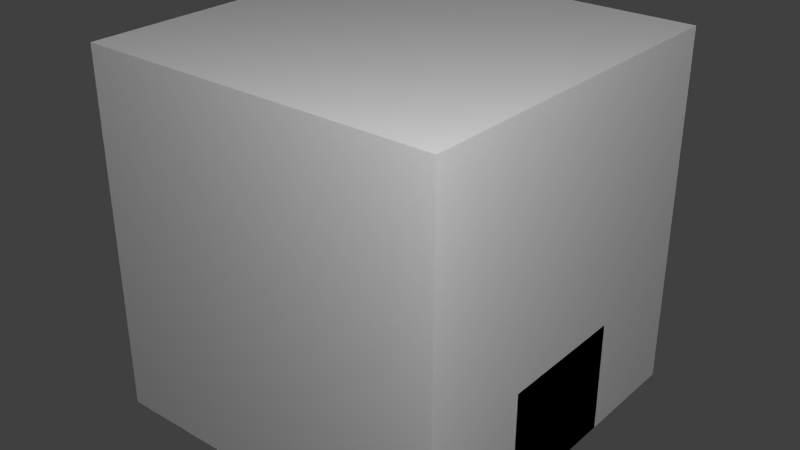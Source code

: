 # Source: turbineb.blend  (saved by Blender 2.65.0; exported with 4.5.12 LTS)
import bpy
from mathutils import Matrix  # noqa: F401  (used for matrix-valued properties, if any)

bpy.ops.wm.read_factory_settings(use_empty=True)
scene = bpy.context.scene
scene.name = 'Scene'

# ---- collections
col_collection_1 = bpy.data.collections.new('Collection 1'); scene.collection.children.link(col_collection_1)

# ---- materials (node trees are filled in below, after node groups)
mat_material = bpy.data.materials.new('Material')
mat_material.alpha_threshold = 0.0
mat_material.use_transparent_shadow = False
mat_material.roughness = 0.5
mat_material.line_color = (0.0, 0.0, 0.0, 1.0)

# ---- material node trees

# ---- world
world_world = bpy.data.worlds.new('World'); scene.world = world_world
world_world.color = (0.05088, 0.05088, 0.05088)
world_world.use_sun_shadow = False
world_world.sun_shadow_jitter_overblur = 0.0
world_world.cycles.sampling_method = 'MANUAL'
world_world.cycles.sample_map_resolution = 256

# ---- lights
light_point_001 = bpy.data.lights.new('Point.001', 'POINT')
light_point_001.transmission_factor = 0.0
light_point_001.energy = 100.0
light_point_001.shadow_buffer_clip_start = 0.5
light_point_001.shadow_soft_size = 0.1
light_point_001.shadow_maximum_resolution = 0.006
light_point_001.use_absolute_resolution = True
light_point_001.cycles.use_multiple_importance_sampling = False
light_point = bpy.data.lights.new('Point', 'POINT')
light_point.transmission_factor = 0.0
light_point.energy = 100.0
light_point.shadow_buffer_clip_start = 0.5
light_point.shadow_soft_size = 0.1
light_point.shadow_maximum_resolution = 0.006
light_point.use_absolute_resolution = True
light_point.cycles.use_multiple_importance_sampling = False
light_lamp = bpy.data.lights.new('Lamp', 'POINT')
light_lamp.transmission_factor = 0.0
light_lamp.cutoff_distance = 30.0
light_lamp.energy = 100.0
light_lamp.shadow_buffer_clip_start = 1.001
light_lamp.shadow_soft_size = 0.1
light_lamp.shadow_maximum_resolution = 0.006
light_lamp.use_absolute_resolution = True
light_lamp.cycles.use_multiple_importance_sampling = False

# ---- meshes
me_main = bpy.data.meshes.new('main')
me_main.from_pydata([(-0.5, -0.1875, -0.5), (-0.5, 0.1875, -0.5), (-0.3125, 0.1875, -0.5), (-0.3125, -0.1875, -0.5), (-0.5, -0.1875, -0.1875), (-0.5, 0.1875, -0.1875), (-0.3125, 0.1875, -0.1875), (-0.3125, -0.1875, -0.1875), (-0.125, 0.2784, -0.2784), (-0.125, 0.3938, 2.123e-07), (-0.3125, 0.4375, 1.017e-06), (-0.1867, 0.4375, 3.614e-07), (-0.3125, 0.3094, -0.3094), (-0.1867, 0.3094, -0.3094), (-0.3125, 0.0, -0.4375), (-0.1867, 0.0, -0.4375), (-0.3125, -0.3094, -0.3094), (-0.1867, -0.3094, -0.3094), (-0.3125, -0.4375, 1.047e-06), (-0.1867, -0.4375, 4.21e-07), (-0.3125, -0.3094, 0.3094), (-0.1867, -0.3094, 0.3094), (-0.3125, 2.98e-08, 0.4375), (-0.1867, 2.98e-08, 0.4375), (-0.3125, 0.3094, 0.3094), (-0.1867, 0.3094, 0.3094), (-0.125, 0.0, -0.3937), (-0.125, -0.2784, -0.2784), (-0.125, -0.3937, 2.719e-07), (-0.125, -0.2784, 0.2784), (-0.125, 2.98e-08, 0.3938), (-0.125, 0.2784, 0.2784), (-2.384e-07, 0.2784, -0.2784), (0.0, 0.3938, -2.608e-08), (-2.384e-07, 2.98e-08, -0.3938), (-2.384e-07, -0.2784, -0.2784), (0.0, -0.3937, 3.353e-08), (2.384e-07, -0.2784, 0.2784), (2.384e-07, 5.96e-08, 0.3937), (2.384e-07, 0.2784, 0.2784), (0.0625, 0.2506, -0.2506), (0.0625, 0.3544, -2.049e-07), (0.0625, 0.0, -0.3544), (0.0625, -0.2506, -0.2506), (0.0625, -0.3544, -1.453e-07), (0.0625, -0.2506, 0.2506), (0.0625, 2.98e-08, 0.3544), (0.0625, 0.2506, 0.2506), (0.1875, 0.2506, -0.2506), (0.1875, 0.3544, -2.943e-07), (0.1875, -2.98e-08, -0.3544), (0.1875, -0.2506, -0.2506), (0.1875, -0.3544, -2.347e-07), (0.1875, -0.2506, 0.2506), (0.1875, 0.0, 0.3544), (0.1875, 0.2506, 0.2506), (0.25, 0.2255, -0.2255), (0.25, 0.3189, -3.837e-07), (0.25, -5.96e-08, -0.3189), (0.25, -0.2255, -0.2255), (0.25, -0.3189, -3.241e-07), (0.25, -0.2255, 0.2255), (0.25, -2.98e-08, 0.3189), (0.25, 0.2255, 0.2255), (0.375, 0.2255, -0.2255), (0.375, 0.3189, -5.029e-07), (0.375, -5.96e-08, -0.3189), (0.375, -0.2255, -0.2255), (0.375, -0.3189, -4.433e-07), (0.375, -0.2255, 0.2255), (0.375, -2.98e-08, 0.3189), (0.375, 0.2255, 0.2255), (0.4375, 0.203, -0.203), (0.4375, 0.287, -6.519e-07), (0.4375, -2.98e-08, -0.287), (0.4375, -0.203, -0.203), (0.4375, -0.287, -5.923e-07), (0.4375, -0.203, 0.203), (0.4375, -2.98e-08, 0.287), (0.4375, 0.203, 0.203), (0.3125, -0.1875, -0.5), (0.3125, 0.1875, -0.5), (0.5, 0.1875, -0.5), (0.5, -0.1875, -0.5), (0.3125, -0.1875, -0.1875), (0.3125, 0.1875, -0.1875), (0.5, 0.1875, -0.1875), (0.5, -0.1875, -0.1875), (-0.375, 0.3938, 1.056e-06), (-0.375, 0.2784, -0.2784), (-0.375, 4.925e-09, -0.3937), (-0.375, -0.2784, -0.2784), (-0.375, -0.3937, 1.083e-06), (-0.375, -0.2784, 0.2784), (-0.375, 3.175e-08, 0.3938), (-0.375, 0.2784, 0.2784), (-0.0625, -0.0625, -0.4375), (-0.0625, 0.0625, -0.4375), (0.0625, 0.0625, -0.4375), (0.0625, -0.0625, -0.4375), (-0.0625, -0.0625, -0.3125), (-0.0625, 0.0625, -0.3125), (0.0625, 0.0625, -0.3125), (0.0625, -0.0625, -0.3125), (-0.09375, -0.09375, -0.4375), (-0.09375, 0.09375, -0.4375), (0.09375, 0.09375, -0.4375), (0.09375, -0.09375, -0.4375), (-0.09375, -0.09375, -0.5), (-0.09375, 0.09375, -0.5), (0.09375, 0.09375, -0.5), (0.09375, -0.09375, -0.5)], [], [(4, 5, 1, 0), (5, 6, 2, 1), (6, 7, 3, 2), (7, 4, 0, 3), (0, 1, 2, 3), (7, 6, 5, 4), (19, 17, 27, 28), (10, 11, 13, 12), (17, 15, 26, 27), (12, 13, 15, 14), (21, 19, 28, 29), (14, 15, 17, 16), (23, 21, 29, 30), (16, 17, 19, 18), (25, 23, 30, 31), (18, 19, 21, 20), (15, 13, 8, 26), (8, 9, 33, 32), (20, 21, 23, 22), (11, 25, 31, 9), (24, 25, 11, 10), (22, 23, 25, 24), (13, 11, 9, 8), (24, 10, 88, 95), (37, 36, 44, 45), (26, 8, 32, 34), (27, 26, 34, 35), (9, 31, 39, 33), (28, 27, 35, 36), (29, 28, 36, 37), (30, 29, 37, 38), (31, 30, 38, 39), (44, 43, 51, 52), (35, 34, 42, 43), (33, 39, 47, 41), (32, 33, 41, 40), (38, 37, 45, 46), (36, 35, 43, 44), (34, 32, 40, 42), (39, 38, 46, 47), (51, 50, 58, 59), (42, 40, 48, 50), (47, 46, 54, 55), (45, 44, 52, 53), (43, 42, 50, 51), (41, 47, 55, 49), (40, 41, 49, 48), (46, 45, 53, 54), (58, 56, 64, 66), (49, 55, 63, 57), (48, 49, 57, 56), (54, 53, 61, 62), (52, 51, 59, 60), (50, 48, 56, 58), (55, 54, 62, 63), (53, 52, 60, 61), (64, 65, 73, 72), (63, 62, 70, 71), (61, 60, 68, 69), (59, 58, 66, 67), (57, 63, 71, 65), (56, 57, 65, 64), (62, 61, 69, 70), (60, 59, 67, 68), (72, 73, 79, 78, 77, 76, 75, 74), (70, 69, 77, 78), (68, 67, 75, 76), (66, 64, 72, 74), (71, 70, 78, 79), (69, 68, 76, 77), (67, 66, 74, 75), (65, 71, 79, 73), (84, 85, 81, 80), (85, 86, 82, 81), (86, 87, 83, 82), (87, 84, 80, 83), (80, 81, 82, 83), (87, 86, 85, 84), (88, 89, 90, 91, 92, 93, 94, 95), (22, 24, 95, 94), (20, 22, 94, 93), (18, 20, 93, 92), (10, 12, 89, 88), (16, 18, 92, 91), (14, 16, 91, 90), (12, 14, 90, 89), (100, 101, 97, 96), (101, 102, 98, 97), (102, 103, 99, 98), (103, 100, 96, 99), (99, 96, 104, 107), (103, 102, 101, 100), (107, 104, 108, 111), (97, 98, 106, 105), (96, 97, 105, 104), (98, 99, 107, 106), (108, 109, 110, 111), (104, 105, 109, 108), (105, 106, 110, 109), (106, 107, 111, 110)])
_uv = me_main.uv_layers.new(name='UVMap')
_uv.uv.foreach_set('vector', [0.375, 0.1562, 0.1875, 0.1562, 0.1875, 0.0, 0.375, 0.0, 0.4062, 0.5312, 0.3125, 0.5312, 0.3125, 0.375, 0.4062, 0.375, 0.3125, 0.5312, 0.125, 0.5312, 0.125, 0.375, 0.3125, 0.375, 0.125, 0.5312, 0.03125, 0.5312, 0.03125, 0.375, 0.125, 0.375, 0.125, 0.2812, 0.3125, 0.2812, 0.3125, 0.375, 0.125, 0.375, 0.125, 0.5312, 0.3125, 0.5312, 0.3125, 0.625, 0.125, 0.625, 0.09375, 0.2188, 0.09375, 0.1875, 0.125, 0.1875, 0.125, 0.2188, 0.03125, 0.2188, 0.09375, 0.2188, 0.09375, 0.1875, 0.03125, 0.1875, 0.09375, 0.1875, 0.09375, 0.2188, 0.125, 0.2188, 0.125, 0.1875, 0.03125, 0.25, 0.09375, 0.25, 0.09375, 0.2188, 0.03125, 0.2188, 0.09375, 0.25, 0.09375, 0.2188, 0.125, 0.2188, 0.125, 0.25, 0.03125, 0.2188, 0.09375, 0.2188, 0.09375, 0.1875, 0.03125, 0.1875, 0.09375, 0.2188, 0.09375, 0.1875, 0.125, 0.1875, 0.125, 0.2188, 0.03125, 0.1875, 0.09375, 0.1875, 0.09375, 0.2188, 0.03125, 0.2188, 0.09375, 0.25, 0.09375, 0.2188, 0.125, 0.2188, 0.125, 0.25, 0.03125, 0.2188, 0.09375, 0.2188, 0.09375, 0.25, 0.03125, 0.25, 0.09375, 0.2188, 0.09375, 0.25, 0.125, 0.25, 0.125, 0.2188, 0.125, 0.1875, 0.125, 0.2188, 0.1875, 0.2188, 0.1875, 0.1875, 0.03125, 0.1875, 0.09375, 0.1875, 0.09375, 0.2188, 0.03125, 0.2188, 0.09375, 0.2188, 0.09375, 0.25, 0.125, 0.25, 0.125, 0.2188, 0.03125, 0.25, 0.09375, 0.25, 0.09375, 0.2188, 0.03125, 0.2188, 0.03125, 0.2188, 0.09375, 0.2188, 0.09375, 0.25, 0.03125, 0.25, 0.09375, 0.1875, 0.09375, 0.2188, 0.125, 0.2188, 0.125, 0.1875, 0.03125, 0.25, 0.03125, 0.2188, 0.0, 0.2188, 0.0, 0.25, 0.1875, 0.25, 0.1875, 0.2188, 0.2188, 0.2188, 0.2188, 0.25, 0.125, 0.2188, 0.125, 0.25, 0.1875, 0.25, 0.1875, 0.2188, 0.125, 0.1875, 0.125, 0.2188, 0.1875, 0.2188, 0.1875, 0.1875, 0.125, 0.2188, 0.125, 0.25, 0.1875, 0.25, 0.1875, 0.2188, 0.125, 0.2188, 0.125, 0.1875, 0.1875, 0.1875, 0.1875, 0.2188, 0.125, 0.25, 0.125, 0.2188, 0.1875, 0.2188, 0.1875, 0.25, 0.125, 0.2188, 0.125, 0.1875, 0.1875, 0.1875, 0.1875, 0.2188, 0.125, 0.25, 0.125, 0.2188, 0.1875, 0.2188, 0.1875, 0.25, 0.2188, 0.2188, 0.2188, 0.1875, 0.2812, 0.1875, 0.2812, 0.2188, 0.1875, 0.1875, 0.1875, 0.2188, 0.2188, 0.2188, 0.2188, 0.1875, 0.1875, 0.2188, 0.1875, 0.25, 0.2188, 0.25, 0.2188, 0.2188, 0.1875, 0.1875, 0.1875, 0.2188, 0.2188, 0.2188, 0.2188, 0.1875, 0.1875, 0.2188, 0.1875, 0.1875, 0.2188, 0.1875, 0.2188, 0.2188, 0.1875, 0.2188, 0.1875, 0.1875, 0.2188, 0.1875, 0.2188, 0.2188, 0.1875, 0.2188, 0.1875, 0.25, 0.2188, 0.25, 0.2188, 0.2188, 0.1875, 0.25, 0.1875, 0.2188, 0.2188, 0.2188, 0.2188, 0.25, 0.2812, 0.1875, 0.2812, 0.2188, 0.3125, 0.2188, 0.3125, 0.1875, 0.2188, 0.2188, 0.2188, 0.25, 0.2812, 0.25, 0.2812, 0.2188, 0.2188, 0.25, 0.2188, 0.2188, 0.2812, 0.2188, 0.2812, 0.25, 0.2188, 0.25, 0.2188, 0.2188, 0.2812, 0.2188, 0.2812, 0.25, 0.2188, 0.1875, 0.2188, 0.2188, 0.2812, 0.2188, 0.2812, 0.1875, 0.2188, 0.2188, 0.2188, 0.25, 0.2812, 0.25, 0.2812, 0.2188, 0.2188, 0.1875, 0.2188, 0.2188, 0.2812, 0.2188, 0.2812, 0.1875, 0.2188, 0.2188, 0.2188, 0.1875, 0.2812, 0.1875, 0.2812, 0.2188, 0.3125, 0.2188, 0.3125, 0.25, 0.375, 0.25, 0.375, 0.2188, 0.2812, 0.2188, 0.2812, 0.25, 0.3125, 0.25, 0.3125, 0.2188, 0.2812, 0.1875, 0.2812, 0.2188, 0.3125, 0.2188, 0.3125, 0.1875, 0.2812, 0.2188, 0.2812, 0.1875, 0.3125, 0.1875, 0.3125, 0.2188, 0.2812, 0.2188, 0.2812, 0.1875, 0.3125, 0.1875, 0.3125, 0.2188, 0.2812, 0.2188, 0.2812, 0.25, 0.3125, 0.25, 0.3125, 0.2188, 0.2812, 0.25, 0.2812, 0.2188, 0.3125, 0.2188, 0.3125, 0.25, 0.2812, 0.25, 0.2812, 0.2188, 0.3125, 0.2188, 0.3125, 0.25, 0.375, 0.1875, 0.375, 0.2188, 0.4062, 0.2188, 0.4062, 0.2188, 0.3125, 0.25, 0.3125, 0.2188, 0.375, 0.2188, 0.375, 0.25, 0.3125, 0.25, 0.3125, 0.2188, 0.375, 0.2188, 0.375, 0.25, 0.3125, 0.1875, 0.3125, 0.2188, 0.375, 0.2188, 0.375, 0.1875, 0.3125, 0.2188, 0.3125, 0.25, 0.375, 0.25, 0.375, 0.2188, 0.3125, 0.1875, 0.3125, 0.2188, 0.375, 0.2188, 0.375, 0.1875, 0.3125, 0.2188, 0.3125, 0.1875, 0.375, 0.1875, 0.375, 0.2188, 0.3125, 0.2188, 0.3125, 0.1875, 0.375, 0.1875, 0.375, 0.2188, 0.9062, 0.03125, 0.9062, 0.03125, 0.9062, 0.03125, 0.9062, 0.03125, 0.9062, 0.03125, 0.9062, 0.03125, 0.9062, 0.03125, 0.9062, 0.03125, 0.375, 0.2188, 0.375, 0.1875, 0.4062, 0.2188, 0.4062, 0.2188, 0.375, 0.2188, 0.375, 0.1875, 0.4062, 0.2188, 0.4062, 0.2188, 0.375, 0.2188, 0.375, 0.25, 0.4062, 0.25, 0.4062, 0.2188, 0.375, 0.25, 0.375, 0.2188, 0.4062, 0.2188, 0.4062, 0.25, 0.375, 0.25, 0.375, 0.2188, 0.4062, 0.2188, 0.4062, 0.25, 0.375, 0.1875, 0.375, 0.2188, 0.4062, 0.2188, 0.4062, 0.2188, 0.375, 0.2188, 0.375, 0.25, 0.4062, 0.25, 0.4062, 0.2188, 0.7188, 0.4375, 0.7188, 0.625, 0.875, 0.625, 0.875, 0.4375, 0.875, 0.7812, 0.9688, 0.7812, 0.9688, 0.625, 0.875, 0.625, 0.0, 0.1562, 0.1875, 0.1562, 0.1875, 0.0, 0.0, 0.0, 0.9688, 0.2812, 0.875, 0.2812, 0.875, 0.4375, 0.9688, 0.4375, 0.875, 0.4375, 0.875, 0.625, 0.9688, 0.625, 0.9688, 0.4375, 0.625, 0.4375, 0.625, 0.625, 0.7188, 0.625, 0.7188, 0.4375, 0.9688, 0.03125, 0.9688, 0.03125, 0.9688, 0.03125, 0.9688, 0.03125, 0.9688, 0.03125, 0.9688, 0.03125, 0.9688, 0.03125, 0.9688, 0.03125, 0.03125, 0.2188, 0.03125, 0.25, 0.0, 0.25, 0.0, 0.2188, 0.03125, 0.1875, 0.03125, 0.2188, 0.0, 0.2188, 0.0, 0.1875, 0.03125, 0.2188, 0.03125, 0.25, 0.0, 0.2188, 0.0, 0.2188, 0.03125, 0.2188, 0.03125, 0.1875, 0.0, 0.1875, 0.0, 0.2188, 0.03125, 0.1875, 0.03125, 0.2188, 0.0, 0.2188, 0.0, 0.1875, 0.03125, 0.2188, 0.03125, 0.1875, 0.0, 0.1875, 0.0, 0.2188, 0.03125, 0.25, 0.03125, 0.2188, 0.0, 0.2188, 0.0, 0.25, 0.5129, 0.5129, 0.5129, 0.4871, 0.4688, 0.5312, 0.4688, 0.4688, 0.5129, 0.4871, 0.5129, 0.4612, 0.4688, 0.5938, 0.4688, 0.5312, 0.5571, 0.4429, 0.5571, 0.5571, 0.6013, 0.6013, 0.6013, 0.3987, 0.5129, 0.5388, 0.5129, 0.5129, 0.4688, 0.4688, 0.4688, 0.4062, 0.5312, 0.4688, 0.4688, 0.4688, 0.4375, 0.4375, 0.5625, 0.4375, 0.5571, 0.5571, 0.5571, 0.4429, 0.5129, 0.4871, 0.5129, 0.5129, 0.4531, 0.3594, 0.4531, 0.4531, 0.431, 0.431, 0.431, 0.2931, 0.4688, 0.5312, 0.5312, 0.5312, 0.5625, 0.5625, 0.4375, 0.5625, 0.4688, 0.4688, 0.4688, 0.5312, 0.4375, 0.5625, 0.4375, 0.4375, 0.5312, 0.5312, 0.5312, 0.4688, 0.5625, 0.4375, 0.5625, 0.5625, 0.431, 0.431, 0.431, 0.569, 0.3647, 0.6353, 0.3647, 0.3647, 0.4531, 0.4531, 0.4531, 0.5469, 0.431, 0.569, 0.431, 0.431, 0.4531, 0.5469, 0.4531, 0.6406, 0.431, 0.7069, 0.431, 0.569, 0.4531, 0.6406, 0.4531, 0.7344, 0.431, 0.8449, 0.431, 0.7069])
me_main.use_remesh_preserve_volume = False
me_main.use_remesh_preserve_attributes = False
me_main.use_mirror_vertex_groups = False
me_main.update()
me_cube = bpy.data.meshes.new('Cube')
me_cube.from_pydata([(0.5, 0.5, 0.0), (0.5, -0.5, 0.0), (-0.5, -0.5, 0.0), (-0.5, 0.5, 0.0), (0.5, 0.5, 1.0), (0.5, -0.5, 1.0), (-0.5, -0.5, 1.0), (-0.5, 0.5, 1.0)], [], [(0, 1, 2, 3), (4, 7, 6, 5), (0, 4, 5, 1), (1, 5, 6, 2), (2, 6, 7, 3), (4, 0, 3, 7)])
me_cube.materials.append(mat_material)
me_cube.use_remesh_preserve_volume = False
me_cube.use_remesh_preserve_attributes = False
me_cube.use_mirror_vertex_groups = False
me_cube.update()

# ---- objects
ob_main = bpy.data.objects.new('main', me_main)
ob_point_001 = bpy.data.objects.new('Point.001', light_point_001)
ob_point = bpy.data.objects.new('Point', light_point)
ob_minecraft_block = bpy.data.objects.new('Minecraft Block', me_cube)
ob_lamp = bpy.data.objects.new('Lamp', light_lamp)

# ---- transforms, parenting, visibility, modifiers, constraints
ob_main.location = (0.0, 0.0, 0.0)
ob_main.lineart.crease_threshold = 0.0
ob_point_001.location = (-1.642, 1.15, -0.7251)
ob_point_001.lineart.crease_threshold = 0.0
ob_point.location = (1.354, -1.362, 1.556)
ob_point.lineart.crease_threshold = 0.0
ob_minecraft_block.location = (0.0, 0.0, -0.5)
ob_minecraft_block.lock_location = (True, True, True)
ob_minecraft_block.lock_rotation = (True, True, True)
ob_minecraft_block.lock_rotations_4d = False
ob_minecraft_block.lock_scale = (True, True, True)
ob_minecraft_block.empty_display_type = 'ARROWS'
ob_minecraft_block.display_type = 'WIRE'
ob_minecraft_block.lineart.crease_threshold = 0.0
ob_lamp.location = (4.076, 1.005, 5.904)
ob_lamp.rotation_euler = (0.6503, 0.05522, 1.866)
ob_lamp.lock_rotations_4d = False
ob_lamp.empty_display_type = 'ARROWS'
ob_lamp.color = (0.0, 0.0, 0.0, 0.0)
ob_lamp.hide_viewport = True
ob_lamp.lineart.crease_threshold = 0.0

# ---- collection membership
col_collection_1.objects.link(ob_main)
col_collection_1.objects.link(ob_point_001)
col_collection_1.objects.link(ob_point)
col_collection_1.objects.link(ob_minecraft_block)
col_collection_1.objects.link(ob_lamp)

# ---- scene / render settings (as saved in the file)
scene.frame_start = 1; scene.frame_end = 250; scene.frame_set(1)
scene.render.engine = 'BLENDER_EEVEE_NEXT'
scene.render.image_settings.color_mode = 'RGB'
scene.render.image_settings.compression = 90
scene.render.resolution_percentage = 50
scene.render.dither_intensity = 0.0
scene.render.bake_margin = 2
scene.cycles.use_denoising = False
scene.cycles.samples = 10
scene.cycles.sampling_pattern = 'TABULATED_SOBOL'
scene.cycles.light_sampling_threshold = 0.0
scene.cycles.use_adaptive_sampling = False
scene.cycles.use_light_tree = False
scene.cycles.blur_glossy = 0.0
scene.cycles.volume_bounces = 1
scene.cycles.pixel_filter_type = 'GAUSSIAN'
scene.cycles.sample_clamp_indirect = 0.0
scene.view_settings.view_transform = 'Standard'
bpy.context.view_layer.update()

# ---- added for rendering (the .blend has no active camera): camera
cam_auto = bpy.data.cameras.new('AutoCamera')
cam_auto.lens = 50.0
cam_auto.sensor_width = 36.0
cam_auto.clip_end = 1000.0
ob_auto_camera = bpy.data.objects.new('AutoCamera', cam_auto)
scene.collection.objects.link(ob_auto_camera)
ob_auto_camera.location = (1.60254, -1.92304, 1.28203)
ob_auto_camera.rotation_euler = (1.09748, -7.21219e-08, 0.694738)
scene.camera = ob_auto_camera
bpy.context.view_layer.update()
